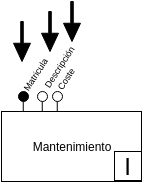

The diagram above was exported from draw.io. Its source (the exported page's mxGraphModel, read from the mxfile embedded in the PNG):
<mxGraphModel dx="604" dy="1895" grid="1" gridSize="10" guides="1" tooltips="1" connect="1" arrows="1" fold="1" page="1" pageScale="1" pageWidth="826" pageHeight="1169" math="0" shadow="0">
  <root>
    <mxCell id="0" />
    <mxCell id="1" parent="0" />
    <mxCell id="2" value="Mantenimiento" style="whiteSpace=wrap;html=1;" vertex="1" parent="1">
      <mxGeometry x="1283" y="1930" width="140" height="70" as="geometry" />
    </mxCell>
    <mxCell id="3" value="" style="shape=lollipop;direction=south;html=1;shadow=0;labelBackgroundColor=none;strokeColor=#000000;fillColor=#FFFFFF;gradientColor=none;fontSize=11;fontColor=#FFFFFF;rotation=-90;" vertex="1" parent="1">
      <mxGeometry x="1313.7619047619046" y="1915" width="20" height="10" as="geometry" />
    </mxCell>
    <mxCell id="4" value="" style="shape=lollipop;direction=south;html=1;shadow=0;labelBackgroundColor=none;strokeColor=#000000;fillColor=#FFFFFF;gradientColor=none;fontSize=11;fontColor=#FFFFFF;rotation=-90;" vertex="1" parent="1">
      <mxGeometry x="1328.7619047619046" y="1915" width="20" height="10" as="geometry" />
    </mxCell>
    <mxCell id="5" value="" style="shape=lollipop;direction=south;html=1;shadow=0;labelBackgroundColor=none;strokeColor=#000000;fillColor=#000000;gradientColor=none;fontSize=11;fontColor=#FFFFFF;rotation=-90;" vertex="1" parent="1">
      <mxGeometry x="1294.7619047619046" y="1915" width="20" height="10" as="geometry" />
    </mxCell>
    <mxCell id="6" value="&lt;font color=&quot;#000000&quot; style=&quot;font-size: 9px&quot;&gt;Matricula&lt;/font&gt;" style="text;html=1;resizable=0;points=[];autosize=1;align=left;verticalAlign=top;spacingTop=-4;fontSize=11;fontColor=#FFFFFF;rotation=-57;" vertex="1" parent="1">
      <mxGeometry x="1295" y="1880" width="50" height="20" as="geometry" />
    </mxCell>
    <mxCell id="7" value="&lt;font color=&quot;#000000&quot; style=&quot;font-size: 9px&quot;&gt;Descripción&lt;/font&gt;&lt;div&gt;&lt;font color=&quot;#000000&quot; style=&quot;font-size: 9px&quot;&gt;&lt;br&gt;&lt;/font&gt;&lt;/div&gt;" style="text;html=1;resizable=0;points=[];autosize=1;align=left;verticalAlign=top;spacingTop=-4;fontSize=11;fontColor=#FFFFFF;rotation=-57;" vertex="1" parent="1">
      <mxGeometry x="1318" y="1870" width="60" height="30" as="geometry" />
    </mxCell>
    <mxCell id="8" value="&lt;div&gt;&lt;font color=&quot;#000000&quot; style=&quot;font-size: 9px&quot;&gt;Coste&lt;/font&gt;&lt;/div&gt;" style="text;html=1;resizable=0;points=[];autosize=1;align=left;verticalAlign=top;spacingTop=-4;fontSize=11;fontColor=#FFFFFF;rotation=-57;" vertex="1" parent="1">
      <mxGeometry x="1327" y="1885" width="40" height="10" as="geometry" />
    </mxCell>
    <mxCell id="9" value="" style="html=1;shadow=0;dashed=0;align=center;verticalAlign=middle;shape=mxgraph.arrows2.arrow;dy=0.85;dx=18.25;direction=south;notch=0;fillColor=#000000;rotation=0;" vertex="1" parent="1">
      <mxGeometry x="1295" y="1840" width="17" height="40" as="geometry" />
    </mxCell>
    <mxCell id="10" value="" style="html=1;shadow=0;dashed=0;align=center;verticalAlign=middle;shape=mxgraph.arrows2.arrow;dy=0.85;dx=18.25;direction=south;notch=0;fillColor=#000000;rotation=0;" vertex="1" parent="1">
      <mxGeometry x="1323" y="1830" width="17" height="40" as="geometry" />
    </mxCell>
    <mxCell id="11" value="" style="html=1;shadow=0;dashed=0;align=center;verticalAlign=middle;shape=mxgraph.arrows2.arrow;dy=0.85;dx=18.25;direction=south;notch=0;fillColor=#000000;rotation=0;" vertex="1" parent="1">
      <mxGeometry x="1345" y="1820" width="17" height="40" as="geometry" />
    </mxCell>
    <mxCell id="12" value="&lt;font style=&quot;font-size: 24px&quot;&gt;I&lt;/font&gt;" style="whiteSpace=wrap;html=1;fillColor=#ffffff;strokeColor=#000000;" vertex="1" parent="1">
      <mxGeometry x="1396" y="1970" width="27" height="29" as="geometry" />
    </mxCell>
  </root>
</mxGraphModel>